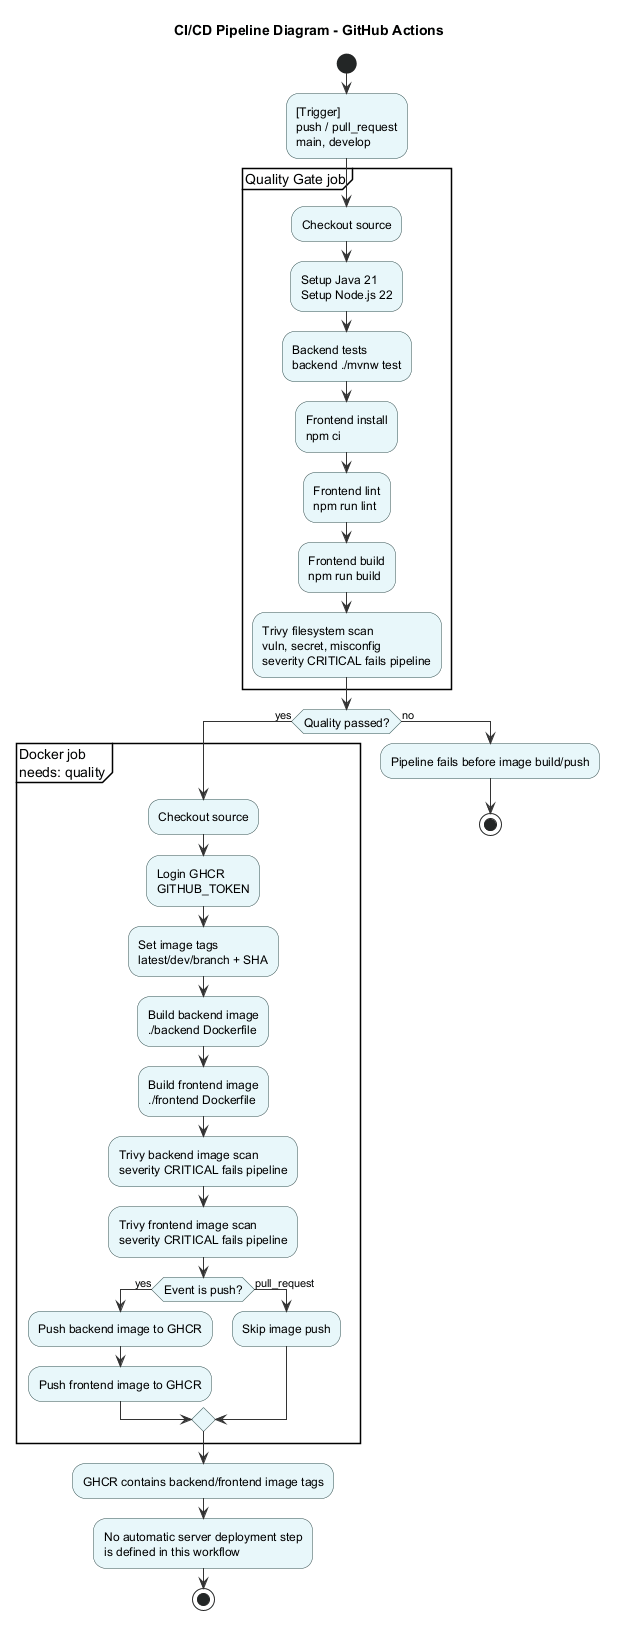

The diagram above was rendered by PlantUML. Its source (embedded in the PNG):
@startuml
title CI/CD Pipeline Diagram - GitHub Actions

skinparam shadowing false
skinparam linetype polyline
skinparam ArrowColor #333333
skinparam activity {
    BackgroundColor #E8F7FA
    BorderColor DarkSlateGray
    FontSize 12
}
skinparam diamond {
    BackgroundColor #FFF7E6
    BorderColor DarkSlateGray
}

start
:[Trigger]\npush / pull_request\nmain, develop;

partition "Quality Gate job" {
    :Checkout source;
    :Setup Java 21\nSetup Node.js 22;
    :Backend tests\nbackend ./mvnw test;
    :Frontend install\nnpm ci;
    :Frontend lint\nnpm run lint;
    :Frontend build\nnpm run build;
    :Trivy filesystem scan\nvuln, secret, misconfig\nseverity CRITICAL fails pipeline;
}

if (Quality passed?) then (yes)
    partition "Docker job\nneeds: quality" {
        :Checkout source;
        :Login GHCR\nGITHUB_TOKEN;
        :Set image tags\nlatest/dev/branch + SHA;
        :Build backend image\n./backend Dockerfile;
        :Build frontend image\n./frontend Dockerfile;
        :Trivy backend image scan\nseverity CRITICAL fails pipeline;
        :Trivy frontend image scan\nseverity CRITICAL fails pipeline;

        if (Event is push?) then (yes)
            :Push backend image to GHCR;
            :Push frontend image to GHCR;
        else (pull_request)
            :Skip image push;
        endif
    }
    :GHCR contains backend/frontend image tags;
    :No automatic server deployment step\nis defined in this workflow;
    stop
else (no)
    :Pipeline fails before image build/push;
    stop
endif

@enduml